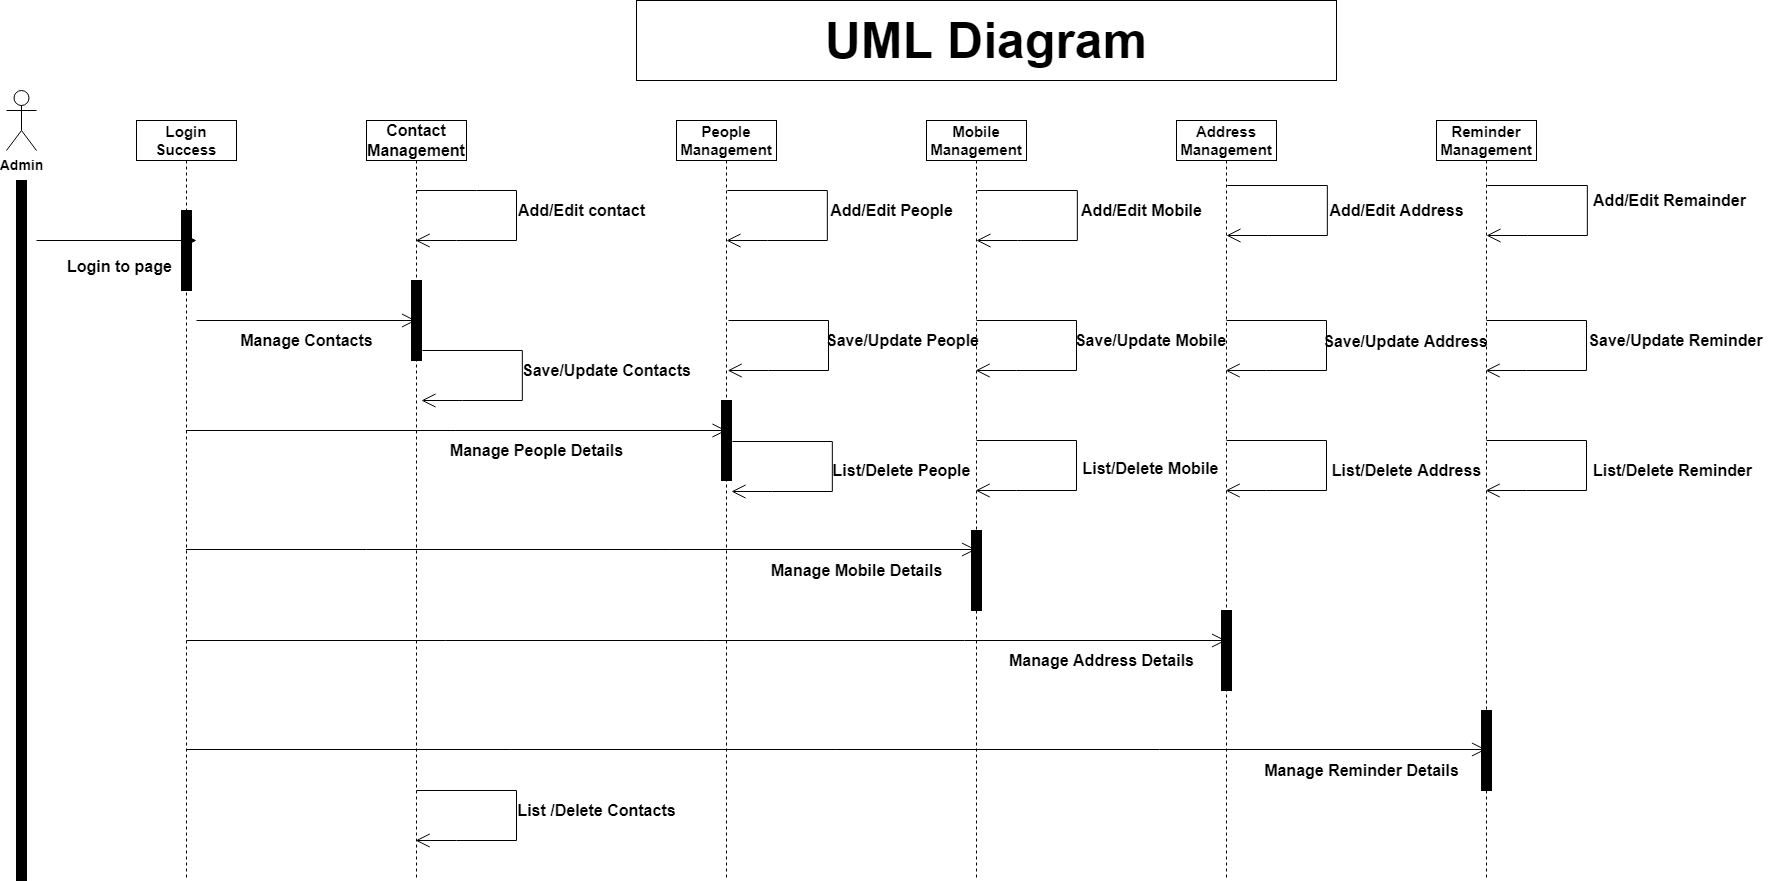

The diagram above was exported from draw.io. Its source (the exported page's mxGraphModel, read from the mxfile embedded in the PNG):
<mxGraphModel dx="2586" dy="964" grid="1" gridSize="10" guides="1" tooltips="1" connect="1" arrows="1" fold="1" page="1" pageScale="1" pageWidth="850" pageHeight="1100" background="none" math="0" shadow="0">
  <root>
    <mxCell id="0" />
    <mxCell id="1" parent="0" />
    <mxCell id="KyuOwylk3kWau6QipnQl-1" value="&lt;b&gt;&lt;font style=&quot;font-size: 14px&quot;&gt;Admin&lt;/font&gt;&lt;/b&gt;" style="shape=umlActor;verticalLabelPosition=bottom;verticalAlign=top;html=1;" parent="1" vertex="1">
      <mxGeometry x="-830" y="90" width="30" height="60" as="geometry" />
    </mxCell>
    <mxCell id="KyuOwylk3kWau6QipnQl-2" value="" style="html=1;points=[];perimeter=orthogonalPerimeter;fillColor=#000000;" parent="1" vertex="1">
      <mxGeometry x="-820" y="180" width="10" height="700" as="geometry" />
    </mxCell>
    <mxCell id="KyuOwylk3kWau6QipnQl-16" value="&lt;b&gt;Reminder Management&lt;/b&gt;" style="shape=umlLifeline;perimeter=lifelinePerimeter;whiteSpace=wrap;html=1;container=1;collapsible=0;recursiveResize=0;outlineConnect=0;labelBackgroundColor=none;fontSize=15;" parent="1" vertex="1">
      <mxGeometry x="600" y="120" width="100" height="760" as="geometry" />
    </mxCell>
    <mxCell id="KyuOwylk3kWau6QipnQl-102" value="&lt;b&gt;Save/Update Address&lt;/b&gt;" style="text;html=1;align=center;verticalAlign=middle;resizable=0;points=[];autosize=1;strokeColor=none;fillColor=none;fontSize=16;" parent="KyuOwylk3kWau6QipnQl-16" vertex="1">
      <mxGeometry x="-121" y="211" width="180" height="20" as="geometry" />
    </mxCell>
    <mxCell id="KyuOwylk3kWau6QipnQl-17" value="&lt;b&gt;Mobile Management&lt;/b&gt;" style="shape=umlLifeline;perimeter=lifelinePerimeter;whiteSpace=wrap;html=1;container=1;collapsible=0;recursiveResize=0;outlineConnect=0;labelBackgroundColor=none;fontSize=15;" parent="1" vertex="1">
      <mxGeometry x="90" y="120" width="100" height="760" as="geometry" />
    </mxCell>
    <mxCell id="KyuOwylk3kWau6QipnQl-89" value="" style="html=1;points=[];perimeter=orthogonalPerimeter;labelBackgroundColor=#FFFFFF;fontSize=16;fillColor=#000000;" parent="KyuOwylk3kWau6QipnQl-17" vertex="1">
      <mxGeometry x="45" y="410" width="10" height="80" as="geometry" />
    </mxCell>
    <mxCell id="KyuOwylk3kWau6QipnQl-100" value="&lt;b&gt;Save/Update People&lt;/b&gt;" style="text;html=1;align=center;verticalAlign=middle;resizable=0;points=[];autosize=1;strokeColor=none;fillColor=none;fontSize=16;" parent="KyuOwylk3kWau6QipnQl-17" vertex="1">
      <mxGeometry x="-109" y="210" width="170" height="20" as="geometry" />
    </mxCell>
    <mxCell id="KyuOwylk3kWau6QipnQl-18" value="&lt;span style=&quot;background-color: rgb(255 , 255 , 255)&quot;&gt;&lt;b&gt;People Management&lt;/b&gt;&lt;/span&gt;" style="shape=umlLifeline;perimeter=lifelinePerimeter;whiteSpace=wrap;html=1;container=1;collapsible=0;recursiveResize=0;outlineConnect=0;labelBackgroundColor=none;fontSize=15;size=40;" parent="1" vertex="1">
      <mxGeometry x="-160" y="120" width="100" height="760" as="geometry" />
    </mxCell>
    <mxCell id="KyuOwylk3kWau6QipnQl-68" value="" style="endArrow=open;endFill=1;endSize=12;html=1;rounded=0;fontSize=16;" parent="KyuOwylk3kWau6QipnQl-18" source="KyuOwylk3kWau6QipnQl-20" edge="1">
      <mxGeometry width="160" relative="1" as="geometry">
        <mxPoint x="-110" y="310" as="sourcePoint" />
        <mxPoint x="50" y="310" as="targetPoint" />
      </mxGeometry>
    </mxCell>
    <mxCell id="KyuOwylk3kWau6QipnQl-73" value="" style="html=1;points=[];perimeter=orthogonalPerimeter;labelBackgroundColor=#FFFFFF;fontSize=16;fillColor=#000000;" parent="KyuOwylk3kWau6QipnQl-18" vertex="1">
      <mxGeometry x="45" y="280" width="10" height="80" as="geometry" />
    </mxCell>
    <mxCell id="KyuOwylk3kWau6QipnQl-20" value="&lt;b&gt;Login Success&lt;/b&gt;" style="shape=umlLifeline;perimeter=lifelinePerimeter;whiteSpace=wrap;html=1;container=1;collapsible=0;recursiveResize=0;outlineConnect=0;labelBackgroundColor=none;fontSize=15;" parent="1" vertex="1">
      <mxGeometry x="-700" y="120" width="100" height="760" as="geometry" />
    </mxCell>
    <mxCell id="KyuOwylk3kWau6QipnQl-30" value="" style="html=1;points=[];perimeter=orthogonalPerimeter;labelBackgroundColor=#FFFFFF;fontSize=16;fillColor=#000000;" parent="KyuOwylk3kWau6QipnQl-20" vertex="1">
      <mxGeometry x="45" y="90" width="10" height="80" as="geometry" />
    </mxCell>
    <mxCell id="KyuOwylk3kWau6QipnQl-22" value="&lt;b&gt;Address Management&lt;/b&gt;" style="shape=umlLifeline;perimeter=lifelinePerimeter;whiteSpace=wrap;html=1;container=1;collapsible=0;recursiveResize=0;outlineConnect=0;labelBackgroundColor=none;fontSize=15;" parent="1" vertex="1">
      <mxGeometry x="340" y="120" width="100" height="760" as="geometry" />
    </mxCell>
    <mxCell id="KyuOwylk3kWau6QipnQl-91" value="" style="html=1;points=[];perimeter=orthogonalPerimeter;labelBackgroundColor=#FFFFFF;fontSize=16;fillColor=#000000;" parent="KyuOwylk3kWau6QipnQl-22" vertex="1">
      <mxGeometry x="45" y="490" width="10" height="80" as="geometry" />
    </mxCell>
    <mxCell id="KyuOwylk3kWau6QipnQl-105" value="&lt;b&gt;List/Delete Mobile&lt;/b&gt;" style="text;html=1;align=center;verticalAlign=middle;resizable=0;points=[];autosize=1;strokeColor=none;fillColor=none;fontSize=16;" parent="KyuOwylk3kWau6QipnQl-22" vertex="1">
      <mxGeometry x="-101" y="338" width="150" height="20" as="geometry" />
    </mxCell>
    <mxCell id="KyuOwylk3kWau6QipnQl-28" value="&lt;b&gt;Login to page&lt;/b&gt;" style="endArrow=block;endFill=1;html=1;edgeStyle=orthogonalEdgeStyle;align=left;verticalAlign=top;rounded=0;fontSize=16;" parent="1" edge="1">
      <mxGeometry x="-0.625" y="-10" relative="1" as="geometry">
        <mxPoint x="-800" y="240" as="sourcePoint" />
        <mxPoint x="-640" y="240" as="targetPoint" />
        <mxPoint x="-1" as="offset" />
      </mxGeometry>
    </mxCell>
    <mxCell id="KyuOwylk3kWau6QipnQl-34" value="" style="endArrow=open;endFill=1;endSize=12;html=1;rounded=0;fontSize=16;" parent="1" edge="1">
      <mxGeometry width="160" relative="1" as="geometry">
        <mxPoint x="-420" y="190" as="sourcePoint" />
        <mxPoint x="-420.83333333333326" y="240" as="targetPoint" />
        <Array as="points">
          <mxPoint x="-360" y="190" />
          <mxPoint x="-320" y="190" />
          <mxPoint x="-320" y="240" />
          <mxPoint x="-380" y="240" />
        </Array>
      </mxGeometry>
    </mxCell>
    <mxCell id="KyuOwylk3kWau6QipnQl-36" value="" style="endArrow=open;endFill=1;endSize=12;html=1;rounded=0;fontSize=16;" parent="1" edge="1">
      <mxGeometry width="160" relative="1" as="geometry">
        <mxPoint x="-109.17" y="190" as="sourcePoint" />
        <mxPoint x="-110.00333333333326" y="240" as="targetPoint" />
        <Array as="points">
          <mxPoint x="-9.170000000000002" y="190" />
          <mxPoint x="-9.170000000000002" y="240" />
          <mxPoint x="-69.17" y="240" />
        </Array>
      </mxGeometry>
    </mxCell>
    <mxCell id="KyuOwylk3kWau6QipnQl-37" value="" style="endArrow=open;endFill=1;endSize=12;html=1;rounded=0;fontSize=16;" parent="1" edge="1">
      <mxGeometry width="160" relative="1" as="geometry">
        <mxPoint x="140.82999999999998" y="190" as="sourcePoint" />
        <mxPoint x="139.99666666666673" y="240" as="targetPoint" />
        <Array as="points">
          <mxPoint x="240.82999999999998" y="190" />
          <mxPoint x="240.82999999999998" y="240" />
          <mxPoint x="180.82999999999998" y="240" />
        </Array>
      </mxGeometry>
    </mxCell>
    <mxCell id="KyuOwylk3kWau6QipnQl-38" value="" style="endArrow=open;endFill=1;endSize=12;html=1;rounded=0;fontSize=16;" parent="1" edge="1">
      <mxGeometry width="160" relative="1" as="geometry">
        <mxPoint x="390.83" y="185" as="sourcePoint" />
        <mxPoint x="389.9966666666667" y="235" as="targetPoint" />
        <Array as="points">
          <mxPoint x="490.83" y="185" />
          <mxPoint x="490.83" y="235" />
          <mxPoint x="430.83" y="235" />
        </Array>
      </mxGeometry>
    </mxCell>
    <mxCell id="KyuOwylk3kWau6QipnQl-39" value="" style="endArrow=open;endFill=1;endSize=12;html=1;rounded=0;fontSize=16;" parent="1" edge="1">
      <mxGeometry width="160" relative="1" as="geometry">
        <mxPoint x="650.83" y="185" as="sourcePoint" />
        <mxPoint x="649.9966666666668" y="235" as="targetPoint" />
        <Array as="points">
          <mxPoint x="750.83" y="185" />
          <mxPoint x="750.83" y="235" />
          <mxPoint x="690.83" y="235" />
        </Array>
      </mxGeometry>
    </mxCell>
    <mxCell id="KyuOwylk3kWau6QipnQl-40" value="&lt;b&gt;Add/Edit contact&lt;/b&gt;" style="text;html=1;align=center;verticalAlign=middle;resizable=0;points=[];autosize=1;strokeColor=none;fillColor=none;fontSize=16;" parent="1" vertex="1">
      <mxGeometry x="-325" y="200" width="140" height="20" as="geometry" />
    </mxCell>
    <mxCell id="KyuOwylk3kWau6QipnQl-41" value="&lt;b&gt;Add/Edit People&lt;/b&gt;" style="text;html=1;align=center;verticalAlign=middle;resizable=0;points=[];autosize=1;strokeColor=none;fillColor=none;fontSize=16;" parent="1" vertex="1">
      <mxGeometry x="-15" y="200" width="140" height="20" as="geometry" />
    </mxCell>
    <mxCell id="KyuOwylk3kWau6QipnQl-42" value="&lt;b&gt;Add/Edit Mobile&lt;/b&gt;" style="text;html=1;align=center;verticalAlign=middle;resizable=0;points=[];autosize=1;strokeColor=none;fillColor=none;fontSize=16;" parent="1" vertex="1">
      <mxGeometry x="235" y="200" width="140" height="20" as="geometry" />
    </mxCell>
    <mxCell id="KyuOwylk3kWau6QipnQl-43" value="&lt;b&gt;Add/Edit Address&lt;/b&gt;" style="text;html=1;align=center;verticalAlign=middle;resizable=0;points=[];autosize=1;strokeColor=none;fillColor=none;fontSize=16;" parent="1" vertex="1">
      <mxGeometry x="485" y="200" width="150" height="20" as="geometry" />
    </mxCell>
    <mxCell id="KyuOwylk3kWau6QipnQl-44" value="&lt;b&gt;Add/Edit Remainder&lt;/b&gt;" style="text;html=1;align=center;verticalAlign=middle;resizable=0;points=[];autosize=1;strokeColor=none;fillColor=none;fontSize=16;" parent="1" vertex="1">
      <mxGeometry x="748" y="190" width="170" height="20" as="geometry" />
    </mxCell>
    <mxCell id="KyuOwylk3kWau6QipnQl-50" value="" style="endArrow=open;endFill=1;endSize=12;html=1;rounded=0;fontSize=16;" parent="1" edge="1">
      <mxGeometry width="160" relative="1" as="geometry">
        <mxPoint x="-414.17" y="350" as="sourcePoint" />
        <mxPoint x="-415.0033333333333" y="400" as="targetPoint" />
        <Array as="points">
          <mxPoint x="-314.17" y="350" />
          <mxPoint x="-314.17" y="400" />
          <mxPoint x="-374.17" y="400" />
        </Array>
      </mxGeometry>
    </mxCell>
    <mxCell id="KyuOwylk3kWau6QipnQl-51" value="" style="endArrow=open;endFill=1;endSize=12;html=1;rounded=0;fontSize=16;" parent="1" edge="1">
      <mxGeometry width="160" relative="1" as="geometry">
        <mxPoint x="-108" y="320" as="sourcePoint" />
        <mxPoint x="-108.83333333333326" y="370" as="targetPoint" />
        <Array as="points">
          <mxPoint x="-8" y="320" />
          <mxPoint x="-8" y="370" />
          <mxPoint x="-68" y="370" />
        </Array>
      </mxGeometry>
    </mxCell>
    <mxCell id="KyuOwylk3kWau6QipnQl-52" value="" style="endArrow=open;endFill=1;endSize=12;html=1;rounded=0;fontSize=16;" parent="1" edge="1">
      <mxGeometry width="160" relative="1" as="geometry">
        <mxPoint x="140" y="320" as="sourcePoint" />
        <mxPoint x="139.16666666666674" y="370" as="targetPoint" />
        <Array as="points">
          <mxPoint x="240" y="320" />
          <mxPoint x="240" y="370" />
          <mxPoint x="180" y="370" />
        </Array>
      </mxGeometry>
    </mxCell>
    <mxCell id="KyuOwylk3kWau6QipnQl-53" value="" style="endArrow=open;endFill=1;endSize=12;html=1;rounded=0;fontSize=16;" parent="1" edge="1">
      <mxGeometry width="160" relative="1" as="geometry">
        <mxPoint x="390" y="320" as="sourcePoint" />
        <mxPoint x="389.16666666666674" y="370" as="targetPoint" />
        <Array as="points">
          <mxPoint x="490" y="320" />
          <mxPoint x="490" y="370" />
          <mxPoint x="430" y="370" />
        </Array>
      </mxGeometry>
    </mxCell>
    <mxCell id="KyuOwylk3kWau6QipnQl-54" value="" style="endArrow=open;endFill=1;endSize=12;html=1;rounded=0;fontSize=16;" parent="1" edge="1">
      <mxGeometry width="160" relative="1" as="geometry">
        <mxPoint x="650" y="320" as="sourcePoint" />
        <mxPoint x="649.1666666666667" y="370" as="targetPoint" />
        <Array as="points">
          <mxPoint x="750" y="320" />
          <mxPoint x="750" y="370" />
          <mxPoint x="690" y="370" />
        </Array>
      </mxGeometry>
    </mxCell>
    <mxCell id="KyuOwylk3kWau6QipnQl-57" value="&lt;b&gt;Save/Update Contacts&lt;/b&gt;" style="text;html=1;align=center;verticalAlign=middle;resizable=0;points=[];autosize=1;strokeColor=none;fillColor=none;fontSize=16;" parent="1" vertex="1">
      <mxGeometry x="-320" y="360" width="180" height="20" as="geometry" />
    </mxCell>
    <mxCell id="KyuOwylk3kWau6QipnQl-64" value="&lt;b&gt;Contact Management&lt;/b&gt;" style="shape=umlLifeline;perimeter=lifelinePerimeter;whiteSpace=wrap;html=1;container=1;collapsible=0;recursiveResize=0;outlineConnect=0;labelBackgroundColor=#FFFFFF;fontSize=16;" parent="1" vertex="1">
      <mxGeometry x="-470" y="120" width="100" height="760" as="geometry" />
    </mxCell>
    <mxCell id="KyuOwylk3kWau6QipnQl-71" value="" style="html=1;points=[];perimeter=orthogonalPerimeter;labelBackgroundColor=#FFFFFF;fontSize=16;fillColor=#000000;" parent="KyuOwylk3kWau6QipnQl-64" vertex="1">
      <mxGeometry x="45" y="160" width="10" height="80" as="geometry" />
    </mxCell>
    <mxCell id="KyuOwylk3kWau6QipnQl-70" value="" style="endArrow=open;endFill=1;endSize=12;html=1;rounded=0;fontSize=16;" parent="1" target="KyuOwylk3kWau6QipnQl-64" edge="1">
      <mxGeometry width="160" relative="1" as="geometry">
        <mxPoint x="-640" y="320" as="sourcePoint" />
        <mxPoint x="-480" y="320" as="targetPoint" />
      </mxGeometry>
    </mxCell>
    <mxCell id="KyuOwylk3kWau6QipnQl-72" value="&lt;b&gt;Manage Contacts&lt;/b&gt;" style="text;html=1;align=center;verticalAlign=middle;resizable=0;points=[];autosize=1;strokeColor=none;fillColor=none;fontSize=16;" parent="1" vertex="1">
      <mxGeometry x="-605" y="330" width="150" height="20" as="geometry" />
    </mxCell>
    <mxCell id="KyuOwylk3kWau6QipnQl-74" value="" style="endArrow=open;endFill=1;endSize=12;html=1;rounded=0;fontSize=16;" parent="1" edge="1">
      <mxGeometry width="160" relative="1" as="geometry">
        <mxPoint x="-104.17" y="441" as="sourcePoint" />
        <mxPoint x="-105.00333333333326" y="491" as="targetPoint" />
        <Array as="points">
          <mxPoint x="-4.170000000000002" y="441" />
          <mxPoint x="-4.170000000000002" y="491" />
          <mxPoint x="-64.17" y="491" />
        </Array>
      </mxGeometry>
    </mxCell>
    <mxCell id="KyuOwylk3kWau6QipnQl-75" value="" style="endArrow=open;endFill=1;endSize=12;html=1;rounded=0;fontSize=16;" parent="1" source="KyuOwylk3kWau6QipnQl-20" target="KyuOwylk3kWau6QipnQl-17" edge="1">
      <mxGeometry width="160" relative="1" as="geometry">
        <mxPoint x="-810" y="549" as="sourcePoint" />
        <mxPoint x="-660" y="550" as="targetPoint" />
        <Array as="points">
          <mxPoint x="-470" y="549" />
        </Array>
      </mxGeometry>
    </mxCell>
    <mxCell id="KyuOwylk3kWau6QipnQl-79" value="" style="endArrow=open;endFill=1;endSize=12;html=1;rounded=0;fontSize=16;" parent="1" edge="1">
      <mxGeometry width="160" relative="1" as="geometry">
        <mxPoint x="140" y="440" as="sourcePoint" />
        <mxPoint x="139.16666666666674" y="490" as="targetPoint" />
        <Array as="points">
          <mxPoint x="240" y="440" />
          <mxPoint x="240" y="490" />
          <mxPoint x="180" y="490" />
        </Array>
      </mxGeometry>
    </mxCell>
    <mxCell id="KyuOwylk3kWau6QipnQl-80" value="" style="endArrow=open;endFill=1;endSize=12;html=1;rounded=0;fontSize=16;" parent="1" edge="1">
      <mxGeometry width="160" relative="1" as="geometry">
        <mxPoint x="390" y="440" as="sourcePoint" />
        <mxPoint x="389.16666666666674" y="490" as="targetPoint" />
        <Array as="points">
          <mxPoint x="490" y="440" />
          <mxPoint x="490" y="490" />
          <mxPoint x="430" y="490" />
        </Array>
      </mxGeometry>
    </mxCell>
    <mxCell id="KyuOwylk3kWau6QipnQl-81" value="" style="endArrow=open;endFill=1;endSize=12;html=1;rounded=0;fontSize=16;" parent="1" edge="1">
      <mxGeometry width="160" relative="1" as="geometry">
        <mxPoint x="650" y="440" as="sourcePoint" />
        <mxPoint x="649.1666666666667" y="490" as="targetPoint" />
        <Array as="points">
          <mxPoint x="750" y="440" />
          <mxPoint x="750" y="490" />
          <mxPoint x="690" y="490" />
        </Array>
      </mxGeometry>
    </mxCell>
    <mxCell id="KyuOwylk3kWau6QipnQl-86" value="" style="endArrow=open;endFill=1;endSize=12;html=1;rounded=0;fontSize=16;startArrow=none;" parent="1" source="KyuOwylk3kWau6QipnQl-90" target="KyuOwylk3kWau6QipnQl-16" edge="1">
      <mxGeometry width="160" relative="1" as="geometry">
        <mxPoint x="-650" y="750" as="sourcePoint" />
        <mxPoint x="-490" y="750" as="targetPoint" />
      </mxGeometry>
    </mxCell>
    <mxCell id="KyuOwylk3kWau6QipnQl-87" value="" style="endArrow=open;endFill=1;endSize=12;html=1;rounded=0;fontSize=16;" parent="1" target="KyuOwylk3kWau6QipnQl-22" edge="1">
      <mxGeometry width="160" relative="1" as="geometry">
        <mxPoint x="-650" y="640" as="sourcePoint" />
        <mxPoint x="-490" y="640" as="targetPoint" />
      </mxGeometry>
    </mxCell>
    <mxCell id="KyuOwylk3kWau6QipnQl-88" value="" style="endArrow=open;endFill=1;endSize=12;html=1;rounded=0;fontSize=16;" parent="1" edge="1">
      <mxGeometry width="160" relative="1" as="geometry">
        <mxPoint x="-420" y="790" as="sourcePoint" />
        <mxPoint x="-420.83333333333326" y="840" as="targetPoint" />
        <Array as="points">
          <mxPoint x="-320" y="790" />
          <mxPoint x="-320" y="840" />
          <mxPoint x="-380" y="840" />
        </Array>
      </mxGeometry>
    </mxCell>
    <mxCell id="KyuOwylk3kWau6QipnQl-90" value="" style="html=1;points=[];perimeter=orthogonalPerimeter;labelBackgroundColor=#FFFFFF;fontSize=16;fillColor=#000000;" parent="1" vertex="1">
      <mxGeometry x="645" y="710" width="10" height="80" as="geometry" />
    </mxCell>
    <mxCell id="KyuOwylk3kWau6QipnQl-93" value="" style="endArrow=open;endFill=1;endSize=12;html=1;rounded=0;fontSize=16;" parent="1" target="KyuOwylk3kWau6QipnQl-16" edge="1">
      <mxGeometry width="160" relative="1" as="geometry">
        <mxPoint x="-650" y="749" as="sourcePoint" />
        <mxPoint x="-490" y="749" as="targetPoint" />
      </mxGeometry>
    </mxCell>
    <mxCell id="KyuOwylk3kWau6QipnQl-94" value="&lt;b&gt;Manage People Details&lt;/b&gt;" style="text;html=1;align=center;verticalAlign=middle;resizable=0;points=[];autosize=1;strokeColor=none;fillColor=none;fontSize=16;" parent="1" vertex="1">
      <mxGeometry x="-395" y="440" width="190" height="20" as="geometry" />
    </mxCell>
    <mxCell id="KyuOwylk3kWau6QipnQl-96" value="&lt;b&gt;Manage Mobile Details&lt;/b&gt;" style="text;html=1;align=center;verticalAlign=middle;resizable=0;points=[];autosize=1;strokeColor=none;fillColor=none;fontSize=16;" parent="1" vertex="1">
      <mxGeometry x="-75" y="560" width="190" height="20" as="geometry" />
    </mxCell>
    <mxCell id="KyuOwylk3kWau6QipnQl-97" value="&lt;b&gt;Manage Address Details&lt;/b&gt;" style="text;html=1;align=center;verticalAlign=middle;resizable=0;points=[];autosize=1;strokeColor=none;fillColor=none;fontSize=16;" parent="1" vertex="1">
      <mxGeometry x="165" y="650" width="200" height="20" as="geometry" />
    </mxCell>
    <mxCell id="KyuOwylk3kWau6QipnQl-98" value="&lt;b&gt;Manage Reminder Details&lt;/b&gt;" style="text;html=1;align=center;verticalAlign=middle;resizable=0;points=[];autosize=1;strokeColor=none;fillColor=none;fontSize=16;" parent="1" vertex="1">
      <mxGeometry x="420" y="760" width="210" height="20" as="geometry" />
    </mxCell>
    <mxCell id="KyuOwylk3kWau6QipnQl-99" value="&lt;b&gt;List /Delete Contacts&lt;/b&gt;" style="text;html=1;align=center;verticalAlign=middle;resizable=0;points=[];autosize=1;strokeColor=none;fillColor=none;fontSize=16;" parent="1" vertex="1">
      <mxGeometry x="-325" y="800" width="170" height="20" as="geometry" />
    </mxCell>
    <mxCell id="KyuOwylk3kWau6QipnQl-101" value="&lt;b&gt;Save/Update Mobile&lt;/b&gt;" style="text;html=1;align=center;verticalAlign=middle;resizable=0;points=[];autosize=1;strokeColor=none;fillColor=none;fontSize=16;" parent="1" vertex="1">
      <mxGeometry x="229" y="330" width="170" height="20" as="geometry" />
    </mxCell>
    <mxCell id="KyuOwylk3kWau6QipnQl-103" value="&lt;b&gt;Save/Update Reminder&lt;/b&gt;" style="text;html=1;align=center;verticalAlign=middle;resizable=0;points=[];autosize=1;strokeColor=none;fillColor=none;fontSize=16;" parent="1" vertex="1">
      <mxGeometry x="744" y="330" width="190" height="20" as="geometry" />
    </mxCell>
    <mxCell id="KyuOwylk3kWau6QipnQl-104" value="&lt;b&gt;List/Delete People&lt;/b&gt;" style="text;html=1;align=center;verticalAlign=middle;resizable=0;points=[];autosize=1;strokeColor=none;fillColor=none;fontSize=16;" parent="1" vertex="1">
      <mxGeometry x="-10" y="460" width="150" height="20" as="geometry" />
    </mxCell>
    <mxCell id="KyuOwylk3kWau6QipnQl-106" value="&lt;b&gt;List/Delete Address&lt;/b&gt;" style="text;html=1;align=center;verticalAlign=middle;resizable=0;points=[];autosize=1;strokeColor=none;fillColor=none;fontSize=16;" parent="1" vertex="1">
      <mxGeometry x="490" y="460" width="160" height="20" as="geometry" />
    </mxCell>
    <mxCell id="KyuOwylk3kWau6QipnQl-107" value="&lt;b&gt;List/Delete Reminder&lt;/b&gt;" style="text;html=1;align=center;verticalAlign=middle;resizable=0;points=[];autosize=1;strokeColor=none;fillColor=none;fontSize=16;" parent="1" vertex="1">
      <mxGeometry x="751" y="460" width="170" height="20" as="geometry" />
    </mxCell>
    <mxCell id="KyuOwylk3kWau6QipnQl-108" value="&lt;font size=&quot;1&quot;&gt;&lt;b style=&quot;font-size: 50px&quot;&gt;UML Diagram&lt;/b&gt;&lt;/font&gt;" style="whiteSpace=wrap;html=1;labelBackgroundColor=#FFFFFF;fontSize=14;" parent="1" vertex="1">
      <mxGeometry x="-200" width="700" height="80" as="geometry" />
    </mxCell>
  </root>
</mxGraphModel>